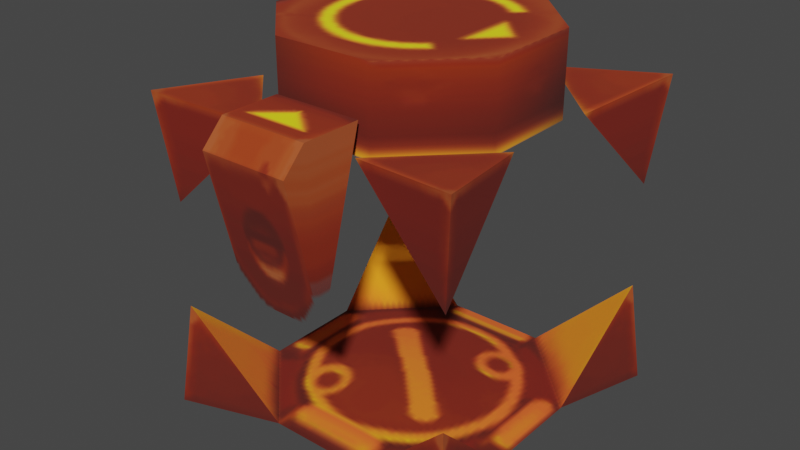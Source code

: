 # Source: explosive_timed.blend  (saved by Blender 3.4.6; exported with 4.5.12 LTS)
import bpy
from mathutils import Matrix  # noqa: F401  (used for matrix-valued properties, if any)

bpy.ops.wm.read_factory_settings(use_empty=True)
scene = bpy.context.scene
scene.name = 'Scene'

# ---- collections
col_collection = bpy.data.collections.new('Collection'); scene.collection.children.link(col_collection)

# ---- images (referenced by path relative to the original .blend; pixels are not part of the script)
import os
ASSET_DIR = os.environ.get("B2B_ASSET_DIR", "")  # directory of the original .blend (textures are referenced by path, not embedded)
HERE = os.path.dirname(os.path.abspath(__file__))  # packed textures are extracted next to this script under _unpacked/

def load_image(name, relpath, width, height, colorspace="sRGB"):
    """Load a texture the original file referenced (path relative to the .blend, or extracted next to this script)."""
    p = next((c for c in (os.path.join(HERE, relpath), os.path.join(ASSET_DIR, relpath)) if relpath and os.path.exists(c)), "")
    if p:
        img = bpy.data.images.load(p, check_existing=True)
        img.name = name
    else:  # same state as the original file: an image datablock whose file is absent (Cycles renders it pink)
        img = bpy.data.images.new(name, width, height)
        img.source = "FILE"
        img.filepath = "//" + (relpath or name)
    img.colorspace_settings.name = colorspace
    return img
img_image_0 = load_image('Image_0', '_unpacked/Image_0.894bda33.png', 128, 256, 'sRGB')

# ---- materials (node trees are filled in below, after node groups)
mat_skin_explosive = bpy.data.materials.new('skin_explosive')
mat_skin_explosive.use_backface_culling = True
mat_skin_explosive.use_transparent_shadow = False

# ---- material node trees
mat_skin_explosive.use_nodes = True; mat_skin_explosive.node_tree.nodes.clear()
_N = mat_skin_explosive.node_tree.nodes; _L = mat_skin_explosive.node_tree.links
n0 = _N.new('ShaderNodeBsdfPrincipled'); n0.name = 'Principled BSDF'; n0.location = (10, 300)
n0.distribution = 'GGX'
n0.subsurface_method = 'RANDOM_WALK_SKIN'
n0.inputs[2].default_value = 1.0
n0.inputs[27].default_value = (0.0, 0.0, 0.0, 1.0)
n0.inputs[28].default_value = 1.0
n1 = _N.new('ShaderNodeOutputMaterial'); n1.name = 'Material Output'; n1.location = (320, 270)
n2 = _N.new('ShaderNodeTexImage'); n2.name = 'Image Texture'; n2.location = (-440, 210)
n2.label = 'BASE COLOR'
n2.image = img_image_0
_L.new(n0.outputs[0], n1.inputs[0])
_L.new(n2.outputs[0], n0.inputs[0])
_L.new(n2.outputs[1], n0.inputs[4])
n1.is_active_output = True

# ---- world
world_world = bpy.data.worlds.new('World'); scene.world = world_world
world_world.use_nodes = True; world_world.node_tree.nodes.clear()
_N = world_world.node_tree.nodes; _L = world_world.node_tree.links
n0 = _N.new('ShaderNodeOutputWorld'); n0.name = 'World Output'; n0.location = (300, 300)
n1 = _N.new('ShaderNodeBackground'); n1.name = 'Background'; n1.location = (10, 300)
n1.inputs[0].default_value = (0.05088, 0.05088, 0.05088, 1.0)
_L.new(n1.outputs[0], n0.inputs[0])
n0.is_active_output = True
world_world.color = (0.05088, 0.05088, 0.05088)
world_world.use_sun_shadow = False
world_world.sun_shadow_jitter_overblur = 0.0

# ---- meshes
me_rsrc_world_dynamic_block_explosive_timed_model_meshnodes__mesh = bpy.data.meshes.new('rsrc.world.dynamic.block.explosive_timed.model-MeshNodes["mesh_')
me_rsrc_world_dynamic_block_explosive_timed_model_meshnodes__mesh.from_pydata([(0.5, 0.0, -0.5), (0.4292, -0.03414, -0.1604), (0.4662, -0.3316, -0.4662), (0.5, -1.0, -0.5), (0.1604, -0.9659, -0.4292), (0.4292, -0.9659, -0.1604), (0.4662, -0.6684, -0.4662), (-0.4662, -0.3316, -0.4662), (-0.5, 0.0, -0.5), (-0.4292, -0.9659, -0.1604), (-0.4662, -0.6684, -0.4662), (-0.5, -1.0, -0.5), (-0.1604, -0.9659, -0.4292), (0.4662, -0.3316, 0.4662), (0.5, 0.0, 0.5), (0.1604, -0.03414, 0.4292), (0.4292, -0.03414, 0.1604), (0.5, -1.0, 0.5), (0.4292, -0.9659, 0.1604), (0.4662, -0.6684, 0.4662), (0.1604, -0.9659, 0.4292), (-0.5, 0.0, 0.5), (-0.4662, -0.3316, 0.4662), (-0.1604, -0.03414, 0.4292), (-0.4292, -0.03414, 0.1604), (-0.1604, -0.9659, 0.4292), (-0.4662, -0.6684, 0.4662), (-0.5, -1.0, 0.5), (-0.4292, -0.9659, 0.1604), (-0.1362, -0.974, -0.6425), (0.1362, -0.5195, -0.5346), (-0.1362, -0.5195, -0.5346), (-0.1362, -1.044, -0.5732), (0.1362, -1.044, -0.5732), (0.1362, -1.044, -0.3895), (-0.1362, -1.044, -0.3895), (0.1362, -0.974, -0.6425), (0.0, -0.09755, 0.0), (0.1604, -0.03414, -0.4292), (-0.1604, -0.03414, -0.4292), (-0.4292, -0.03414, -0.1604)], [], [(0, 2, 38), (0, 1, 2), (38, 2, 1), (3, 4, 6), (3, 6, 5), (4, 5, 6), (3, 5, 4), (8, 7, 40), (8, 39, 7), (40, 7, 39), (11, 9, 10), (11, 10, 12), (9, 12, 10), (11, 12, 9), (14, 13, 16), (14, 15, 13), (16, 13, 15), (17, 18, 19), (17, 19, 20), (18, 20, 19), (17, 20, 18), (21, 22, 23), (21, 24, 22), (23, 22, 24), (27, 25, 26), (27, 26, 28), (25, 28, 26), (27, 28, 25), (29, 36, 33), (29, 33, 32), (36, 29, 31), (36, 31, 30), (35, 31, 29), (35, 29, 32), (32, 33, 34), (32, 34, 35), (30, 34, 33), (30, 33, 36), (37, 1, 16), (16, 15, 37), (38, 1, 37), (37, 15, 23), (37, 39, 38), (23, 24, 37), (40, 39, 37), (37, 24, 40)])
me_rsrc_world_dynamic_block_explosive_timed_model_meshnodes__mesh.polygons.foreach_set('use_smooth', [0, 0, 0, 0, 0, 0, 0, 0, 0, 0, 0, 0, 0, 0, 0, 0, 0, 0, 0, 0, 0, 0, 0, 0, 0, 0, 0, 0, 1, 0, 0, 0, 0, 0, 0, 0, 0, 0, 1, 1, 1, 1, 1, 1, 1, 1])
_uv = me_rsrc_world_dynamic_block_explosive_timed_model_meshnodes__mesh.uv_layers.new(name='UVMap')
_uv.uv.foreach_set('vector', [0.4937, 0.1217, 0.264, 0.1217, 0.4937, 0.008789, 0.4937, 0.1217, 0.4937, 0.008789, 0.264, 0.1217, 0.8489, 0.002713, 0.9937, 0.004482, 0.9973, 0.07631, 0.25, 0.00433, 0.25, 0.1214, 0.491, 0.00433, 0.25, 0.00433, 0.491, 0.00433, 0.25, 0.1214, 0.009988, 0.00433, 0.25, 0.1214, 0.009988, 0.1214, 0.25, 0.00433, 0.25, 0.1214, 0.009988, 0.00433, 0.4937, 0.1217, 0.264, 0.1217, 0.4937, 0.008789, 0.4937, 0.1217, 0.4937, 0.008789, 0.264, 0.1217, 0.5027, 0.07631, 0.5063, 0.004482, 0.6511, 0.002713, 0.25, 0.00433, 0.25, 0.1214, 0.491, 0.00433, 0.25, 0.00433, 0.491, 0.00433, 0.25, 0.1214, 0.009988, 0.00433, 0.25, 0.1214, 0.009988, 0.1214, 0.25, 0.00433, 0.25, 0.1214, 0.009988, 0.00433, 0.4937, 0.1217, 0.264, 0.1217, 0.4937, 0.008789, 0.4937, 0.1217, 0.4937, 0.008789, 0.264, 0.1217, 0.9973, 0.1744, 0.9937, 0.2463, 0.8489, 0.248, 0.25, 0.00433, 0.25, 0.1214, 0.491, 0.00433, 0.25, 0.00433, 0.491, 0.00433, 0.25, 0.1214, 0.009988, 0.00433, 0.25, 0.1214, 0.009988, 0.1214, 0.25, 0.00433, 0.25, 0.1214, 0.009988, 0.00433, 0.4937, 0.1217, 0.264, 0.1217, 0.4937, 0.008789, 0.4937, 0.1217, 0.4937, 0.008789, 0.264, 0.1217, 0.6511, 0.248, 0.5063, 0.2463, 0.5027, 0.1744, 0.25, 0.00433, 0.25, 0.1214, 0.491, 0.00433, 0.25, 0.00433, 0.491, 0.00433, 0.25, 0.1214, 0.009988, 0.00433, 0.25, 0.1214, 0.009988, 0.1214, 0.25, 0.00433, 0.25, 0.1214, 0.009988, 0.00433, 0.2415, 0.1306, 0.2415, 0.2453, 0.1864, 0.2453, 0.2415, 0.1306, 0.1864, 0.2453, 0.1864, 0.1306, 0.2415, 0.2453, 0.2415, 0.1306, 0.4944, 0.1306, 0.2415, 0.2453, 0.4944, 0.1306, 0.4944, 0.2453, 0.186, 0.1304, 0.4944, 0.1306, 0.2415, 0.1306, 0.186, 0.1304, 0.2415, 0.1306, 0.186, 0.1304, 0.1864, 0.1306, 0.1864, 0.2453, 0.006329, 0.2453, 0.1864, 0.1306, 0.006329, 0.2453, 0.006329, 0.1306, 0.4944, 0.2453, 0.186, 0.2453, 0.186, 0.2453, 0.4944, 0.2453, 0.186, 0.2453, 0.2415, 0.2453, 0.75, 0.1254, 0.9973, 0.07631, 0.9973, 0.1744, 0.9973, 0.1744, 0.8489, 0.248, 0.75, 0.1254, 0.8489, 0.002713, 0.9973, 0.07631, 0.75, 0.1254, 0.75, 0.1254, 0.8489, 0.248, 0.6511, 0.248, 0.75, 0.1254, 0.6511, 0.002713, 0.8489, 0.002713, 0.6511, 0.248, 0.5027, 0.1744, 0.75, 0.1254, 0.5027, 0.07631, 0.6511, 0.002713, 0.75, 0.1254, 0.75, 0.1254, 0.5027, 0.1744, 0.5027, 0.07631])
me_rsrc_world_dynamic_block_explosive_timed_model_meshnodes__mesh.materials.append(mat_skin_explosive)
me_rsrc_world_dynamic_block_explosive_timed_model_meshnodes__mesh.update()
me_rsrc_world_dynamic_block_explosive_timed_model_meshnodes__mesh.normals_split_custom_set([tuple(v) for v in zip(*[iter([-0.1959, -0.07961, -0.9774, -0.1959, -0.07961, -0.9774, -0.1959, -0.07961, -0.9774, 0.9774, -0.07961, 0.1958, 0.9774, -0.07961, 0.1958, 0.9774, -0.07961, 0.1958, -0.5482, -0.6317, 0.5482, -0.5482, -0.6317, 0.5482, -0.5482, -0.6317, 0.5482, -0.1959, 0.0796, -0.9774, -0.1959, 0.0796, -0.9774, -0.1959, 0.0796, -0.9774, 0.9774, 0.0796, 0.1959, 0.9774, 0.0796, 0.1959, 0.9774, 0.0796, 0.1959, -0.5481, 0.6317, 0.5481, -0.5481, 0.6317, 0.5481, -0.5481, 0.6317, 0.5481, -0.0826, -0.9932, 0.0826, -0.0826, -0.9932, 0.0826, -0.0826, -0.9932, 0.0826, -0.9774, -0.07961, 0.1959, -0.9774, -0.07961, 0.1959, -0.9774, -0.07961, 0.1959, 0.1958, -0.07961, -0.9774, 0.1958, -0.07961, -0.9774, 0.1958, -0.07961, -0.9774, 0.5482, -0.6317, 0.5482, 0.5482, -0.6317, 0.5482, 0.5482, -0.6317, 0.5482, -0.9774, 0.0796, 0.1959, -0.9774, 0.0796, 0.1959, -0.9774, 0.0796, 0.1959, 0.1959, 0.0796, -0.9774, 0.1959, 0.0796, -0.9774, 0.1959, 0.0796, -0.9774, 0.5481, 0.6317, 0.5481, 0.5481, 0.6317, 0.5481, 0.5481, 0.6317, 0.5481, 0.0826, -0.9932, 0.0826, 0.0826, -0.9932, 0.0826, 0.0826, -0.9932, 0.0826, 0.9774, -0.07961, -0.1959, 0.9774, -0.07961, -0.1959, 0.9774, -0.07961, -0.1959, -0.1958, -0.07961, 0.9774, -0.1958, -0.07961, 0.9774, -0.1958, -0.07961, 0.9774, -0.5482, -0.6317, -0.5482, -0.5482, -0.6317, -0.5482, -0.5482, -0.6317, -0.5482, 0.9774, 0.0796, -0.1959, 0.9774, 0.0796, -0.1959, 0.9774, 0.0796, -0.1959, -0.1959, 0.0796, 0.9774, -0.1959, 0.0796, 0.9774, -0.1959, 0.0796, 0.9774, -0.5481, 0.6317, -0.5481, -0.5481, 0.6317, -0.5481, -0.5481, 0.6317, -0.5481, -0.0826, -0.9932, -0.0826, -0.0826, -0.9932, -0.0826, -0.0826, -0.9932, -0.0826, 0.1959, -0.07961, 0.9774, 0.1959, -0.07961, 0.9774, 0.1959, -0.07961, 0.9774, -0.9774, -0.07961, -0.1958, -0.9774, -0.07961, -0.1958, -0.9774, -0.07961, -0.1958, 0.5482, -0.6317, -0.5482, 0.5482, -0.6317, -0.5482, 0.5482, -0.6317, -0.5482, 0.1959, 0.0796, 0.9774, 0.1959, 0.0796, 0.9774, 0.1959, 0.0796, 0.9774, -0.9774, 0.0796, -0.1959, -0.9774, 0.0796, -0.1959, -0.9774, 0.0796, -0.1959, 0.5481, 0.6317, -0.5481, 0.5481, 0.6317, -0.5481, 0.5481, 0.6317, -0.5481, 0.0826, -0.9932, -0.0826, 0.0826, -0.9932, -0.0826, 0.0826, -0.9932, -0.0826, 0.0, -0.705, -0.7092, 0.0, -0.705, -0.7092, 0.0, -0.705, -0.7092, 2.783e-06, -0.705, -0.7092, 2.783e-06, -0.705, -0.7092, 2.783e-06, -0.705, -0.7092, 0.0, 0.231, -0.973, 0.0, 0.231, -0.973, 0.0, 0.231, -0.973, 0.0, 0.231, -0.973, 0.0, 0.231, -0.973, 0.0, 0.231, -0.973, -1.0, -3.041e-08, 0.0, -1.0, -3.041e-08, 0.0, -1.0, -3.041e-08, 0.0, -1.0, 1.455e-07, 0.0, -1.0, 1.455e-07, 0.0, -1.0, 1.455e-07, 0.0, 0.0, -1.0, 0.0, 0.0, -1.0, 0.0, 0.0, -1.0, 0.0, 0.0, -1.0, 0.0, 0.0, -1.0, 0.0, 0.0, -1.0, 0.0, 1.0, 0.0, 0.0, 1.0, 0.0, 0.0, 1.0, 0.0, 0.0, 1.0, 4.773e-08, 0.0, 1.0, 4.773e-08, 0.0, 1.0, 4.773e-08, 0.0, -1.211e-09, -1.0, 4.844e-09, 0.127, -0.9905, -0.05169, 0.127, -0.9905, 0.0517, 0.127, -0.9905, 0.0517, 0.05169, -0.9905, 0.127, -1.211e-09, -1.0, 4.844e-09, 0.0517, -0.9905, -0.127, 0.127, -0.9905, -0.05169, -1.211e-09, -1.0, 4.844e-09, -1.211e-09, -1.0, 4.844e-09, 0.05169, -0.9905, 0.127, -0.0517, -0.9905, 0.127, -1.211e-09, -1.0, 4.844e-09, -0.05169, -0.9905, -0.127, 0.0517, -0.9905, -0.127, -0.0517, -0.9905, 0.127, -0.127, -0.9905, 0.05169, -1.211e-09, -1.0, 4.844e-09, -0.127, -0.9905, -0.0517, -0.05169, -0.9905, -0.127, -1.211e-09, -1.0, 4.844e-09, -1.211e-09, -1.0, 4.844e-09, -0.127, -0.9905, 0.05169, -0.127, -0.9905, -0.0517])] * 3)])
me_rsrc_world_dynamic_block_explosive_timed_model_meshnodes__m = bpy.data.meshes.new('rsrc.world.dynamic.block.explosive_timed.model-MeshNodes["m')
me_rsrc_world_dynamic_block_explosive_timed_model_meshnodes__m.from_pydata([(-0.1529, -0.9356, 0.3691), (-0.3691, -0.9356, 0.1529), (-0.3691, -0.9356, -0.1529), (-0.1529, -0.9356, -0.3691), (0.1529, -1.188, -0.3691), (0.1529, -0.9356, -0.3691), (0.3691, -1.188, -0.1529), (0.3691, -0.9356, -0.1529), (0.3691, -0.9356, 0.1529), (0.1529, -1.188, 0.3691), (0.1529, -0.9356, 0.3691), (-0.1529, -1.188, 0.3691), (-0.3691, -1.188, 0.1529), (-0.3691, -1.188, -0.1529), (-0.1529, -1.188, -0.3691), (0.3691, -1.188, 0.1529)], [], [(0, 12, 11), (0, 1, 12), (1, 13, 12), (1, 2, 13), (2, 14, 13), (2, 3, 14), (3, 4, 14), (3, 5, 4), (5, 6, 4), (5, 7, 6), (7, 15, 6), (7, 8, 15), (8, 9, 15), (8, 10, 9), (10, 11, 9), (10, 0, 11), (9, 11, 12), (9, 12, 13), (9, 13, 14), (9, 14, 4), (9, 4, 6), (9, 6, 15)])
me_rsrc_world_dynamic_block_explosive_timed_model_meshnodes__m.polygons.foreach_set('use_smooth', [True] * 22)
_k = set([(4, 6), (4, 14), (6, 15), (9, 11), (9, 15), (11, 12), (12, 13), (13, 14)])
me_rsrc_world_dynamic_block_explosive_timed_model_meshnodes__m.attributes.new('sharp_edge', 'BOOLEAN', 'EDGE').data.foreach_set('value', [ (min(e.vertices), max(e.vertices)) in _k for e in me_rsrc_world_dynamic_block_explosive_timed_model_meshnodes__m.edges])
_k = {(13, 14): 1.0, (12, 13): 1.0, (9, 11): 1.0, (4, 6): 1.0, (6, 15): 1.0, (11, 12): 1.0, (4, 14): 1.0, (9, 15): 1.0}
me_rsrc_world_dynamic_block_explosive_timed_model_meshnodes__m.attributes.new('crease_edge', 'FLOAT', 'EDGE').data.foreach_set('value', [_k.get((min(e.vertices), max(e.vertices)), 0.0) for e in me_rsrc_world_dynamic_block_explosive_timed_model_meshnodes__m.edges])
_uv = me_rsrc_world_dynamic_block_explosive_timed_model_meshnodes__m.uv_layers.new(name='UVMap')
_uv.uv.foreach_set('vector', [0.003413, 0.5, 0.1274, 0.6219, 0.003413, 0.6219, 0.003413, 0.5, 0.1274, 0.5, 0.1274, 0.6219, 0.1274, 0.5, 0.2514, 0.6219, 0.1274, 0.6219, 0.1274, 0.5, 0.2514, 0.5, 0.2514, 0.6219, 0.2514, 0.5, 0.3754, 0.6219, 0.2514, 0.6219, 0.2514, 0.5, 0.3754, 0.5, 0.3754, 0.6219, 0.3754, 0.5, 0.4994, 0.6219, 0.3754, 0.6219, 0.3754, 0.5, 0.4994, 0.5, 0.4994, 0.6219, 0.4994, 0.5, 0.6234, 0.6219, 0.4994, 0.6219, 0.4994, 0.5, 0.6234, 0.5, 0.6234, 0.6219, 0.6234, 0.5, 0.7473, 0.6219, 0.6234, 0.6219, 0.6234, 0.5, 0.7473, 0.5, 0.7473, 0.6219, 0.7473, 0.5, 0.8713, 0.6219, 0.7473, 0.6219, 0.7473, 0.5, 0.8713, 0.5, 0.8713, 0.6219, 0.8713, 0.5, 0.9953, 0.6219, 0.8713, 0.6219, 0.8713, 0.5, 0.9953, 0.5, 0.9953, 0.6219, 0.4764, 0.7092, 0.4764, 0.8063, 0.3449, 0.8749, 0.4764, 0.7092, 0.3449, 0.8749, 0.159, 0.8749, 0.4764, 0.7092, 0.159, 0.8749, 0.0275, 0.8063, 0.4764, 0.7092, 0.0275, 0.8063, 0.0275, 0.7092, 0.4764, 0.7092, 0.0275, 0.7092, 0.159, 0.6406, 0.4764, 0.7092, 0.159, 0.6406, 0.3449, 0.6406])
me_rsrc_world_dynamic_block_explosive_timed_model_meshnodes__m.materials.append(mat_skin_explosive)
me_rsrc_world_dynamic_block_explosive_timed_model_meshnodes__m.update()
me_rsrc_world_dynamic_block_explosive_timed_model_meshnodes__m.normals_split_custom_set([tuple(v) for v in zip(*[iter([-0.3827, 0.0, 0.9239, -0.9239, 0.0, 0.3827, -0.3827, 0.0, 0.9239, -0.3827, 0.0, 0.9239, -0.9239, 0.0, 0.3827, -0.9239, 0.0, 0.3827, -0.9239, 0.0, 0.3827, -0.9239, 0.0, -0.3827, -0.9239, 0.0, 0.3827, -0.9239, 0.0, 0.3827, -0.9239, 0.0, -0.3827, -0.9239, 0.0, -0.3827, -0.9239, 0.0, -0.3827, -0.3827, 0.0, -0.9239, -0.9239, 0.0, -0.3827, -0.9239, 0.0, -0.3827, -0.3827, 0.0, -0.9239, -0.3827, 0.0, -0.9239, -0.3827, 0.0, -0.9239, 0.3827, 0.0, -0.9239, -0.3827, 0.0, -0.9239, -0.3827, 0.0, -0.9239, 0.3827, 0.0, -0.9239, 0.3827, 0.0, -0.9239, 0.3827, 0.0, -0.9239, 0.9239, 0.0, -0.3827, 0.3827, 0.0, -0.9239, 0.3827, 0.0, -0.9239, 0.9239, 0.0, -0.3827, 0.9239, 0.0, -0.3827, 0.9239, 0.0, -0.3827, 0.9239, 0.0, 0.3827, 0.9239, 0.0, -0.3827, 0.9239, 0.0, -0.3827, 0.9239, 0.0, 0.3827, 0.9239, 0.0, 0.3827, 0.9239, 0.0, 0.3827, 0.3827, 0.0, 0.9239, 0.9239, 0.0, 0.3827, 0.9239, 0.0, 0.3827, 0.3827, 0.0, 0.9239, 0.3827, 0.0, 0.9239, 0.3827, 0.0, 0.9239, -0.3827, 0.0, 0.9239, 0.3827, 0.0, 0.9239, 0.3827, 0.0, 0.9239, -0.3827, 0.0, 0.9239, -0.3827, 0.0, 0.9239, 0.0, -1.0, 1.062e-07, 0.0, -1.0, 9.015e-07, 0.0, -1.0, 1.502e-07, 0.0, -1.0, 1.062e-07, 0.0, -1.0, 1.502e-07, 0.0, -1.0, -1.76e-07, 0.0, -1.0, 1.062e-07, 0.0, -1.0, -1.76e-07, 0.0, -1.0, -1.32e-07, 0.0, -1.0, 1.062e-07, 0.0, -1.0, -1.32e-07, 0.0, -1.0, 0.0, 0.0, -1.0, 1.062e-07, 0.0, -1.0, 0.0, 0.0, -1.0, 0.0, 0.0, -1.0, 1.062e-07, 0.0, -1.0, 0.0, 0.0, -1.0, 0.0])] * 3)])

# ---- objects
ob_explosive_timed_model_meshnodes__mesh_block = bpy.data.objects.new('explosive_timed.model-MeshNodes["mesh_block"]', me_rsrc_world_dynamic_block_explosive_timed_model_meshnodes__mesh)
ob_explosive_timed_model_meshnodes__mesh_cap = bpy.data.objects.new('explosive_timed.model-MeshNodes["mesh_cap"]', me_rsrc_world_dynamic_block_explosive_timed_model_meshnodes__m)

# ---- transforms, parenting, visibility, modifiers, constraints
ob_explosive_timed_model_meshnodes__mesh_block.location = (0.0, 0.0, 0.0)
ob_explosive_timed_model_meshnodes__mesh_block.rotation_mode = 'QUATERNION'
ob_explosive_timed_model_meshnodes__mesh_block.rotation_quaternion = (0.7071, -0.7071, -1.57e-16, -9.358e-24)
ob_explosive_timed_model_meshnodes__mesh_cap.location = (0.0, 0.0, 0.0)
ob_explosive_timed_model_meshnodes__mesh_cap.rotation_mode = 'QUATERNION'
ob_explosive_timed_model_meshnodes__mesh_cap.rotation_quaternion = (0.7071, -0.7071, -1.57e-16, -9.358e-24)
_m = ob_explosive_timed_model_meshnodes__mesh_cap.modifiers.new('Weighted Normal', 'WEIGHTED_NORMAL')
_m.keep_sharp = True

# ---- collection membership
scene.collection.objects.link(ob_explosive_timed_model_meshnodes__mesh_block)
scene.collection.objects.link(ob_explosive_timed_model_meshnodes__mesh_cap)

# ---- scene / render settings (as saved in the file)
scene.frame_start = 1; scene.frame_end = 250; scene.frame_set(1)
scene.render.engine = 'BLENDER_EEVEE_NEXT'
scene.cycles.sampling_pattern = 'TABULATED_SOBOL'
scene.cycles.use_light_tree = False
scene.view_settings.view_transform = 'Filmic'
bpy.context.view_layer.update()

# ---- added for rendering (the .blend has no active camera and no usable light): camera, sun
cam_auto = bpy.data.cameras.new('AutoCamera')
cam_auto.lens = 50.0
cam_auto.sensor_width = 36.0
cam_auto.clip_end = 1000.0
ob_auto_camera = bpy.data.objects.new('AutoCamera', cam_auto)
scene.collection.objects.link(ob_auto_camera)
ob_auto_camera.location = (1.78396, -2.21198, 2.02141)
ob_auto_camera.rotation_euler = (1.09748, -7.21219e-08, 0.694738)
scene.camera = ob_auto_camera
light_auto_sun = bpy.data.lights.new('AutoSun', 'SUN')
light_auto_sun.energy = 3.0
light_auto_sun.angle = 0.0523599
ob_auto_sun = bpy.data.objects.new('AutoSun', light_auto_sun)
scene.collection.objects.link(ob_auto_sun)
ob_auto_sun.rotation_euler = (0.872665, 0.174533, 0.523599)
bpy.context.view_layer.update()
